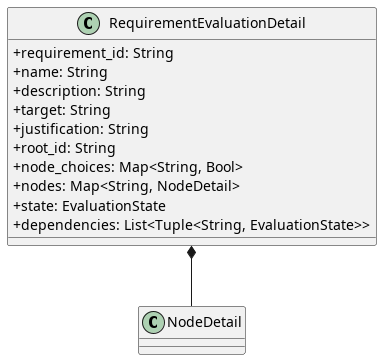

The diagram above was rendered by PlantUML. Its source (embedded in the PNG):
@startuml RequirementEvaluationDetail
skinparam ClassAttributeIconSize 0

class RequirementEvaluationDetail {
    + requirement_id: String
    + name: String
    + description: String
    + target: String
    + justification: String
    + root_id: String
    + node_choices: Map<String, Bool>
    + nodes: Map<String, NodeDetail>
    + state: EvaluationState
    + dependencies: List<Tuple<String, EvaluationState>>
}

RequirementEvaluationDetail *-- NodeDetail

@enduml